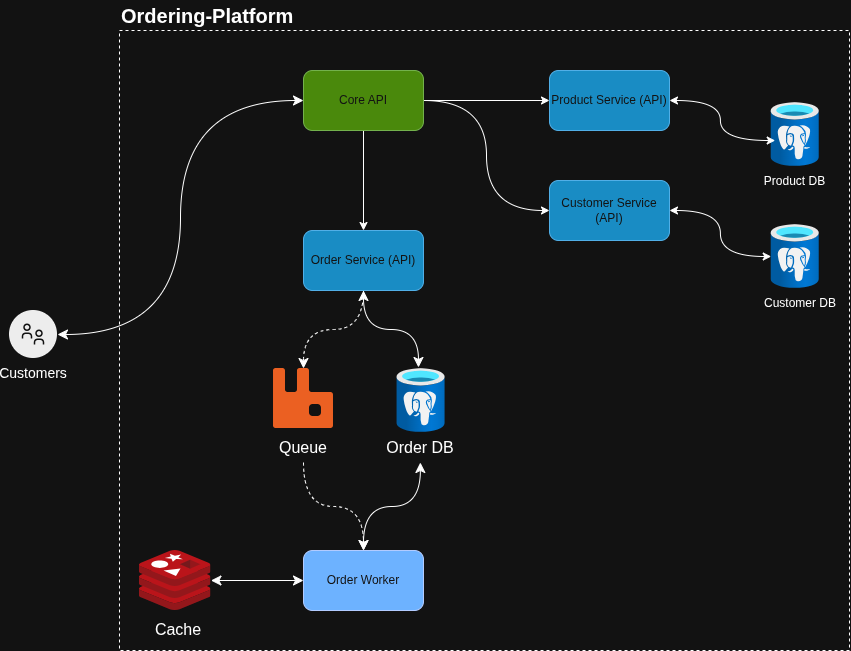

The diagram above was exported from draw.io. Its source (the exported page's mxGraphModel, read from the mxfile embedded in the PNG):
<mxGraphModel dx="2054" dy="843" grid="1" gridSize="10" guides="1" tooltips="1" connect="1" arrows="1" fold="0" page="1" pageScale="1" pageWidth="827" pageHeight="1169" math="0" shadow="0">
  <root>
    <mxCell id="0" />
    <mxCell id="1" parent="0" />
    <mxCell id="t2Sc6jZIbJHOuxwvdVZv-14" parent="1" style="rounded=0;whiteSpace=wrap;html=1;dashed=1;" value="" vertex="1">
      <mxGeometry height="620" width="730" x="230" y="100" as="geometry" />
    </mxCell>
    <mxCell id="t2Sc6jZIbJHOuxwvdVZv-9" parent="1" style="shape=image;html=1;verticalAlign=top;verticalLabelPosition=bottom;labelBackgroundColor=#ffffff;imageAspect=0;aspect=fixed;image=https://icons.diagrams.net/assets/sap/1/SAP_SE_RabbitMQ.svg" value="" vertex="1">
      <mxGeometry height="60" width="60" x="384" y="438" as="geometry" />
    </mxCell>
    <mxCell id="t2Sc6jZIbJHOuxwvdVZv-11" parent="1" style="image;aspect=fixed;html=1;points=[];align=center;fontSize=12;image=img/lib/azure2/databases/Azure_Database_PostgreSQL_Server.svg;" value="" vertex="1">
      <mxGeometry height="64" width="48" x="881.72" y="172" as="geometry" />
    </mxCell>
    <mxCell id="t2Sc6jZIbJHOuxwvdVZv-48" edge="1" parent="1" source="t2Sc6jZIbJHOuxwvdVZv-8" style="edgeStyle=none;curved=1;rounded=0;orthogonalLoop=1;jettySize=auto;html=1;entryX=0;entryY=0.5;entryDx=0;entryDy=0;fontSize=12;startSize=8;endSize=8;startArrow=classic;startFill=1;" target="t2Sc6jZIbJHOuxwvdVZv-23">
      <mxGeometry relative="1" as="geometry" />
    </mxCell>
    <mxCell id="t2Sc6jZIbJHOuxwvdVZv-8" parent="1" style="image;sketch=0;aspect=fixed;html=1;points=[];align=center;fontSize=12;image=img/lib/mscae/Cache_Redis_Product.svg;" value="" vertex="1">
      <mxGeometry height="60" width="71.43" x="250" y="620" as="geometry" />
    </mxCell>
    <mxCell id="t2Sc6jZIbJHOuxwvdVZv-51" edge="1" parent="1" source="t2Sc6jZIbJHOuxwvdVZv-16" style="edgeStyle=orthogonalEdgeStyle;curved=1;rounded=0;orthogonalLoop=1;jettySize=auto;html=1;entryX=0;entryY=0.5;entryDx=0;entryDy=0;fontSize=12;startSize=8;endSize=8;startArrow=classic;startFill=1;" target="t2Sc6jZIbJHOuxwvdVZv-18">
      <mxGeometry relative="1" as="geometry" />
    </mxCell>
    <mxCell id="t2Sc6jZIbJHOuxwvdVZv-16" parent="1" style="shape=ellipse;fillColor=#000000;aspect=fixed;resizable=0;labelPosition=center;verticalLabelPosition=bottom;align=center;verticalAlign=top;strokeColor=none;fontSize=14;" value="Customers" vertex="1">
      <mxGeometry height="48" width="48" x="120" y="380" as="geometry" />
    </mxCell>
    <mxCell id="t2Sc6jZIbJHOuxwvdVZv-17" parent="t2Sc6jZIbJHOuxwvdVZv-16" style="fillColor=#ffffff;strokeColor=none;dashed=0;outlineConnect=0;html=1;labelPosition=center;verticalLabelPosition=bottom;verticalAlign=top;part=1;movable=0;resizable=0;rotatable=0;shape=mxgraph.ibm_cloud.group" value="" vertex="1">
      <mxGeometry height="24" relative="1" width="24" as="geometry">
        <mxPoint x="12" y="12" as="offset" />
      </mxGeometry>
    </mxCell>
    <mxCell id="t2Sc6jZIbJHOuxwvdVZv-24" edge="1" parent="1" source="t2Sc6jZIbJHOuxwvdVZv-18" style="edgeStyle=orthogonalEdgeStyle;rounded=0;orthogonalLoop=1;jettySize=auto;html=1;entryX=0;entryY=0.5;entryDx=0;entryDy=0;curved=1;" target="t2Sc6jZIbJHOuxwvdVZv-21">
      <mxGeometry relative="1" as="geometry" />
    </mxCell>
    <mxCell id="t2Sc6jZIbJHOuxwvdVZv-25" edge="1" parent="1" source="t2Sc6jZIbJHOuxwvdVZv-18" style="edgeStyle=orthogonalEdgeStyle;rounded=0;orthogonalLoop=1;jettySize=auto;html=1;entryX=0;entryY=0.5;entryDx=0;entryDy=0;curved=1;" target="t2Sc6jZIbJHOuxwvdVZv-20">
      <mxGeometry relative="1" as="geometry" />
    </mxCell>
    <mxCell id="t2Sc6jZIbJHOuxwvdVZv-26" edge="1" parent="1" source="t2Sc6jZIbJHOuxwvdVZv-18" style="edgeStyle=orthogonalEdgeStyle;rounded=0;orthogonalLoop=1;jettySize=auto;html=1;curved=1;" target="t2Sc6jZIbJHOuxwvdVZv-22">
      <mxGeometry relative="1" as="geometry" />
    </mxCell>
    <mxCell id="t2Sc6jZIbJHOuxwvdVZv-18" parent="1" style="rounded=1;whiteSpace=wrap;html=1;fillColor=#60a917;strokeColor=#2D7600;fontColor=#ffffff;" value="Core API" vertex="1">
      <mxGeometry height="60" width="120" x="414" y="140" as="geometry" />
    </mxCell>
    <mxCell id="t2Sc6jZIbJHOuxwvdVZv-30" edge="1" parent="1" source="t2Sc6jZIbJHOuxwvdVZv-20" style="edgeStyle=orthogonalEdgeStyle;rounded=0;orthogonalLoop=1;jettySize=auto;html=1;curved=1;startArrow=classic;startFill=1;" target="t2Sc6jZIbJHOuxwvdVZv-27">
      <mxGeometry relative="1" as="geometry" />
    </mxCell>
    <mxCell id="t2Sc6jZIbJHOuxwvdVZv-20" parent="1" style="rounded=1;whiteSpace=wrap;html=1;fillColor=#1ba1e2;fontColor=#ffffff;strokeColor=#006EAF;" value="Customer Service (API)" vertex="1">
      <mxGeometry height="60" width="120" x="660" y="250" as="geometry" />
    </mxCell>
    <mxCell id="t2Sc6jZIbJHOuxwvdVZv-21" parent="1" style="rounded=1;whiteSpace=wrap;html=1;fillColor=#1ba1e2;fontColor=#ffffff;strokeColor=#006EAF;" value="Product Service (API)" vertex="1">
      <mxGeometry height="60" width="120" x="660" y="140" as="geometry" />
    </mxCell>
    <mxCell id="t2Sc6jZIbJHOuxwvdVZv-40" edge="1" parent="1" source="t2Sc6jZIbJHOuxwvdVZv-22" style="edgeStyle=orthogonalEdgeStyle;curved=1;rounded=0;orthogonalLoop=1;jettySize=auto;html=1;entryX=0.5;entryY=0;entryDx=0;entryDy=0;fontSize=12;startSize=8;endSize=8;dashed=1;exitX=0.5;exitY=1;exitDx=0;exitDy=0;" target="t2Sc6jZIbJHOuxwvdVZv-9">
      <mxGeometry relative="1" as="geometry" />
    </mxCell>
    <mxCell id="t2Sc6jZIbJHOuxwvdVZv-22" parent="1" style="rounded=1;whiteSpace=wrap;html=1;fillColor=#1ba1e2;fontColor=#ffffff;strokeColor=#006EAF;" value="Order Service (API)" vertex="1">
      <mxGeometry height="60" width="120" x="414" y="300" as="geometry" />
    </mxCell>
    <mxCell id="t2Sc6jZIbJHOuxwvdVZv-23" parent="1" style="rounded=1;whiteSpace=wrap;html=1;fillColor=#0050ef;fontColor=#ffffff;strokeColor=#001DBC;" value="Order Worker" vertex="1">
      <mxGeometry height="60" width="120" x="414" y="620" as="geometry" />
    </mxCell>
    <mxCell id="t2Sc6jZIbJHOuxwvdVZv-27" parent="1" style="image;aspect=fixed;html=1;points=[];align=center;fontSize=12;image=img/lib/azure2/databases/Azure_Database_PostgreSQL_Server.svg;" value="" vertex="1">
      <mxGeometry height="64" width="48" x="881.72" y="294" as="geometry" />
    </mxCell>
    <mxCell id="t2Sc6jZIbJHOuxwvdVZv-28" parent="1" style="text;html=1;whiteSpace=wrap;strokeColor=none;fillColor=none;align=left;verticalAlign=middle;rounded=0;" value="&lt;font style=&quot;font-size: 20px;&quot;&gt;&lt;b&gt;Ordering-Platform&lt;/b&gt;&lt;/font&gt;" vertex="1">
      <mxGeometry height="30" width="210" x="230" y="70" as="geometry" />
    </mxCell>
    <mxCell id="t2Sc6jZIbJHOuxwvdVZv-29" edge="1" parent="1" source="t2Sc6jZIbJHOuxwvdVZv-21" style="edgeStyle=orthogonalEdgeStyle;rounded=0;orthogonalLoop=1;jettySize=auto;html=1;entryX=0.083;entryY=0.594;entryDx=0;entryDy=0;entryPerimeter=0;curved=1;startArrow=classic;startFill=1;" target="t2Sc6jZIbJHOuxwvdVZv-11">
      <mxGeometry relative="1" as="geometry" />
    </mxCell>
    <mxCell id="t2Sc6jZIbJHOuxwvdVZv-31" parent="1" style="text;html=1;whiteSpace=wrap;strokeColor=none;fillColor=none;align=center;verticalAlign=middle;rounded=0;" value="Product DB" vertex="1">
      <mxGeometry height="30" width="71.43" x="870" y="236" as="geometry" />
    </mxCell>
    <mxCell id="t2Sc6jZIbJHOuxwvdVZv-32" parent="1" style="text;html=1;whiteSpace=wrap;strokeColor=none;fillColor=none;align=center;verticalAlign=middle;rounded=0;" value="Customer DB" vertex="1">
      <mxGeometry height="30" width="81.72" x="870" y="358" as="geometry" />
    </mxCell>
    <mxCell id="t2Sc6jZIbJHOuxwvdVZv-34" parent="1" style="text;html=1;whiteSpace=wrap;strokeColor=none;fillColor=none;align=center;verticalAlign=middle;rounded=0;fontSize=16;" value="Cache" vertex="1">
      <mxGeometry height="30" width="60" x="259.28999999999996" y="684" as="geometry" />
    </mxCell>
    <mxCell id="t2Sc6jZIbJHOuxwvdVZv-42" edge="1" parent="1" source="t2Sc6jZIbJHOuxwvdVZv-35" style="edgeStyle=orthogonalEdgeStyle;curved=1;rounded=0;orthogonalLoop=1;jettySize=auto;html=1;entryX=0.5;entryY=0;entryDx=0;entryDy=0;fontSize=12;startSize=8;endSize=8;dashed=1;exitX=0.5;exitY=1;exitDx=0;exitDy=0;" target="t2Sc6jZIbJHOuxwvdVZv-23">
      <mxGeometry relative="1" as="geometry" />
    </mxCell>
    <mxCell id="t2Sc6jZIbJHOuxwvdVZv-35" parent="1" style="text;html=1;whiteSpace=wrap;strokeColor=none;fillColor=none;align=center;verticalAlign=middle;rounded=0;fontSize=16;" value="Queue" vertex="1">
      <mxGeometry height="30" width="60" x="384" y="502" as="geometry" />
    </mxCell>
    <mxCell id="t2Sc6jZIbJHOuxwvdVZv-47" edge="1" parent="1" source="t2Sc6jZIbJHOuxwvdVZv-36" style="edgeStyle=orthogonalEdgeStyle;curved=1;rounded=0;orthogonalLoop=1;jettySize=auto;html=1;entryX=0.5;entryY=1;entryDx=0;entryDy=0;fontSize=12;startSize=8;endSize=8;startArrow=classic;startFill=1;exitX=0.446;exitY=-0.016;exitDx=0;exitDy=0;exitPerimeter=0;" target="t2Sc6jZIbJHOuxwvdVZv-22">
      <mxGeometry relative="1" as="geometry" />
    </mxCell>
    <mxCell id="t2Sc6jZIbJHOuxwvdVZv-36" parent="1" style="image;aspect=fixed;html=1;points=[];align=center;fontSize=12;image=img/lib/azure2/databases/Azure_Database_PostgreSQL_Server.svg;" value="" vertex="1">
      <mxGeometry height="64" width="48" x="507.57000000000005" y="438" as="geometry" />
    </mxCell>
    <mxCell id="t2Sc6jZIbJHOuxwvdVZv-44" edge="1" parent="1" source="t2Sc6jZIbJHOuxwvdVZv-37" style="edgeStyle=orthogonalEdgeStyle;curved=1;rounded=0;orthogonalLoop=1;jettySize=auto;html=1;entryX=0.5;entryY=0;entryDx=0;entryDy=0;fontSize=12;startSize=8;endSize=8;startArrow=classic;startFill=1;exitX=0.5;exitY=1;exitDx=0;exitDy=0;" target="t2Sc6jZIbJHOuxwvdVZv-23">
      <mxGeometry relative="1" as="geometry" />
    </mxCell>
    <mxCell id="t2Sc6jZIbJHOuxwvdVZv-37" parent="1" style="text;html=1;whiteSpace=wrap;strokeColor=none;fillColor=none;align=center;verticalAlign=middle;rounded=0;" value="&lt;font style=&quot;font-size: 16px;&quot;&gt;Order DB&lt;/font&gt;" vertex="1">
      <mxGeometry height="30" width="81.72" x="490" y="502" as="geometry" />
    </mxCell>
  </root>
</mxGraphModel>